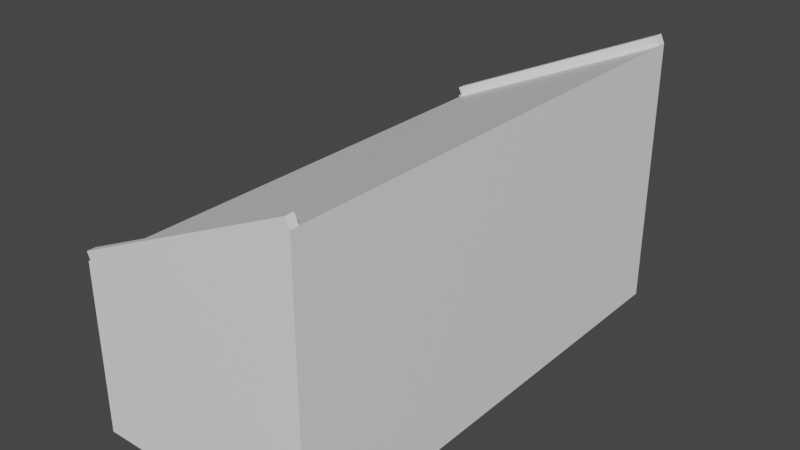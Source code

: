 # Source: Rack.blend  (saved by Blender 2.82.7; exported with 4.5.12 LTS)
import bpy
from mathutils import Matrix  # noqa: F401  (used for matrix-valued properties, if any)

bpy.ops.wm.read_factory_settings(use_empty=True)
scene = bpy.context.scene
scene.name = 'Scene'

# ---- collections
col_collection = bpy.data.collections.new('Collection'); scene.collection.children.link(col_collection)

# ---- materials (node trees are filled in below, after node groups)
mat_material_001 = bpy.data.materials.new('Material.001')
mat_material_001.use_transparent_shadow = False
mat_material_001.diffuse_color = (0.9131, 0.9131, 0.9131, 1.0)

# ---- material node trees
mat_material_001.use_nodes = True; mat_material_001.node_tree.nodes.clear()
_N = mat_material_001.node_tree.nodes; _L = mat_material_001.node_tree.links
n0 = _N.new('ShaderNodeOutputMaterial'); n0.name = 'Material Output'; n0.location = (300, 300)
n1 = _N.new('ShaderNodeBsdfPrincipled'); n1.name = 'Principled BSDF'; n1.location = (10, 300)
n1.distribution = 'GGX'
n1.subsurface_method = 'BURLEY'
n1.inputs[0].default_value = (0.9131, 0.9131, 0.9131, 1.0)
n1.inputs[3].default_value = 1.45
n1.inputs[27].default_value = (0.0, 0.0, 0.0, 1.0)
n1.inputs[28].default_value = 1.0
_L.new(n1.outputs[0], n0.inputs[0])
n0.is_active_output = True

# ---- world
world_world = bpy.data.worlds.new('World'); scene.world = world_world
world_world.use_nodes = True; world_world.node_tree.nodes.clear()
_N = world_world.node_tree.nodes; _L = world_world.node_tree.links
n0 = _N.new('ShaderNodeOutputWorld'); n0.name = 'World Output'; n0.location = (300, 300)
n1 = _N.new('ShaderNodeBackground'); n1.name = 'Background'; n1.location = (10, 300)
n1.inputs[0].default_value = (0.05088, 0.05088, 0.05088, 1.0)
_L.new(n1.outputs[0], n0.inputs[0])
n0.is_active_output = True
world_world.color = (0.05088, 0.05088, 0.05088)
world_world.use_sun_shadow = False
world_world.sun_shadow_jitter_overblur = 0.0

# ---- meshes
me_cube_001 = bpy.data.meshes.new('Cube.001')
me_cube_001.from_pydata([(-4.057, -3.0, 0.0112), (-4.057, -3.0, 2.011), (-4.057, 2.9, 0.0112), (-4.057, 2.9, 2.011), (-1.349, -3.0, 0.0112), (-1.349, -3.0, 3.25), (-1.349, 2.9, 0.0112), (-1.349, 2.9, 3.25), (-4.057, 2.801, 0.0112), (-4.057, -2.9, 0.0112), (-4.057, -2.9, 2.011), (-4.057, 2.801, 2.011), (-1.349, -2.9, 0.0112), (-1.349, 2.801, 0.0112), (-1.349, 2.801, 3.25), (-1.349, -2.9, 3.25), (-4.105, 2.801, 2.116), (-4.105, 2.9, 2.116), (-1.397, 2.9, 3.355), (-1.397, -2.9, 3.355), (-1.397, -3.0, 3.355), (-4.105, -3.0, 2.116), (-4.105, -2.9, 2.116), (-1.397, 2.801, 3.355), (-4.098, -2.9, 0.0112), (-4.098, -3.0, 0.0112), (-4.098, -3.0, 2.011), (-4.098, 2.801, 2.011), (-4.098, 2.9, 2.011), (-4.098, 2.9, 0.0112), (-4.098, 2.801, 0.0112), (-4.098, -2.9, 2.011)], [], [(3, 2, 29, 28), (2, 3, 7, 6), (12, 15, 5, 4), (4, 5, 1, 0), (9, 12, 4, 0), (15, 10, 22, 19), (10, 1, 21, 22), (14, 11, 10, 15), (2, 6, 13, 8), (8, 13, 12, 9), (6, 7, 14, 13), (13, 14, 15, 12), (1, 10, 31, 26), (9, 10, 11, 8), (19, 22, 21, 20), (18, 17, 16, 23), (5, 15, 19, 20), (3, 11, 16, 17), (1, 5, 20, 21), (11, 14, 23, 16), (14, 7, 18, 23), (7, 3, 17, 18), (30, 27, 28, 29), (25, 26, 31, 24), (2, 8, 30, 29), (0, 1, 26, 25), (10, 9, 24, 31), (11, 3, 28, 27), (9, 0, 25, 24), (8, 11, 27, 30)])
_uv = me_cube_001.uv_layers.new(name='UVMap')
_uv.uv.foreach_set('vector', [0.625, 0.25, 0.375, 0.25, 0.375, 0.25, 0.625, 0.25, 0.375, 0.25, 0.625, 0.25, 0.625, 0.5, 0.375, 0.5, 0.375, 0.6667, 0.625, 0.6667, 0.625, 0.75, 0.375, 0.75, 0.375, 0.75, 0.625, 0.75, 0.625, 1.0, 0.375, 1.0, 0.125, 0.6667, 0.375, 0.6667, 0.375, 0.75, 0.125, 0.75, 0.625, 0.6667, 0.875, 0.6667, 0.875, 0.6667, 0.625, 0.6667, 0.625, 0.08333, 0.625, 0.0, 0.625, 0.0, 0.625, 0.08333, 0.625, 0.5833, 0.875, 0.5833, 0.875, 0.6667, 0.625, 0.6667, 0.125, 0.5, 0.375, 0.5, 0.375, 0.5833, 0.125, 0.5833, 0.125, 0.5833, 0.375, 0.5833, 0.375, 0.6667, 0.125, 0.6667, 0.375, 0.5, 0.625, 0.5, 0.625, 0.5833, 0.375, 0.5833, 0.375, 0.5833, 0.625, 0.5833, 0.625, 0.6667, 0.375, 0.6667, 0.625, 0.0, 0.625, 0.08333, 0.625, 0.08333, 0.625, 0.0, 0.375, 0.08333, 0.625, 0.08333, 0.625, 0.1667, 0.375, 0.1667, 0.625, 0.6667, 0.875, 0.6667, 0.875, 0.75, 0.625, 0.75, 0.625, 0.5, 0.875, 0.5, 0.875, 0.5833, 0.625, 0.5833, 0.625, 0.75, 0.625, 0.6667, 0.625, 0.6667, 0.625, 0.75, 0.625, 0.25, 0.625, 0.1667, 0.625, 0.1667, 0.625, 0.25, 0.625, 1.0, 0.625, 0.75, 0.625, 0.75, 0.625, 1.0, 0.875, 0.5833, 0.625, 0.5833, 0.625, 0.5833, 0.875, 0.5833, 0.625, 0.5833, 0.625, 0.5, 0.625, 0.5, 0.625, 0.5833, 0.625, 0.5, 0.625, 0.25, 0.625, 0.25, 0.625, 0.5, 0.375, 0.1667, 0.625, 0.1667, 0.625, 0.25, 0.375, 0.25, 0.375, 0.0, 0.625, 0.0, 0.625, 0.08333, 0.375, 0.08333, 0.125, 0.5, 0.125, 0.5833, 0.125, 0.5833, 0.125, 0.5, 0.375, 1.0, 0.625, 1.0, 0.625, 1.0, 0.375, 1.0, 0.625, 0.08333, 0.375, 0.08333, 0.375, 0.08333, 0.625, 0.08333, 0.625, 0.1667, 0.625, 0.25, 0.625, 0.25, 0.625, 0.1667, 0.125, 0.6667, 0.125, 0.75, 0.125, 0.75, 0.125, 0.6667, 0.375, 0.1667, 0.625, 0.1667, 0.625, 0.1667, 0.375, 0.1667])
me_cube_001.materials.append(mat_material_001)
me_cube_001.use_remesh_fix_poles = True
me_cube_001.use_remesh_preserve_attributes = False
me_cube_001.use_mirror_vertex_groups = False
me_cube_001.update()

# ---- objects
ob_rack = bpy.data.objects.new('Rack', me_cube_001)

# ---- transforms, parenting, visibility, modifiers, constraints
ob_rack.location = (0.0, 0.0, 0.0)
ob_rack.lineart.crease_threshold = 0.0

# ---- collection membership
col_collection.objects.link(ob_rack)

# ---- scene / render settings (as saved in the file)
scene.frame_start = 1; scene.frame_end = 250; scene.frame_set(1)
scene.render.engine = 'BLENDER_EEVEE_NEXT'
scene.cycles.use_denoising = False
scene.cycles.samples = 128
scene.cycles.sampling_pattern = 'TABULATED_SOBOL'
scene.cycles.use_adaptive_sampling = False
scene.cycles.use_light_tree = False
scene.view_settings.view_transform = 'Filmic'
bpy.context.view_layer.update()

# ---- added for rendering (the .blend has no active camera and no usable light): camera, sun
cam_auto = bpy.data.cameras.new('AutoCamera')
cam_auto.lens = 50.0
cam_auto.sensor_width = 36.0
cam_auto.clip_end = 1000.0
ob_auto_camera = bpy.data.objects.new('AutoCamera', cam_auto)
scene.collection.objects.link(ob_auto_camera)
ob_auto_camera.location = (4.0457, -8.17752, 7.10097)
ob_auto_camera.rotation_euler = (1.09748, -7.21219e-08, 0.694738)
scene.camera = ob_auto_camera
light_auto_sun = bpy.data.lights.new('AutoSun', 'SUN')
light_auto_sun.energy = 3.0
light_auto_sun.angle = 0.0523599
ob_auto_sun = bpy.data.objects.new('AutoSun', light_auto_sun)
scene.collection.objects.link(ob_auto_sun)
ob_auto_sun.rotation_euler = (0.872665, 0.174533, 0.523599)
bpy.context.view_layer.update()
